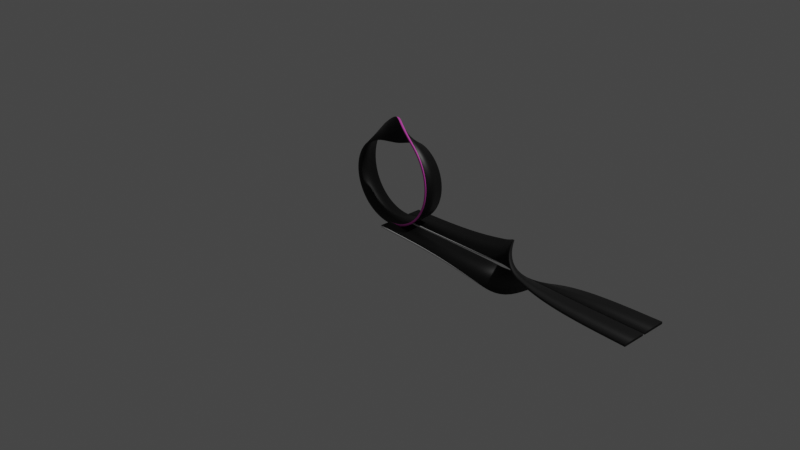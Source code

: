 # Source: moebius.blend  (saved by Blender 3.2.14; exported with 4.5.12 LTS)
import bpy
from mathutils import Matrix  # noqa: F401  (used for matrix-valued properties, if any)

bpy.ops.wm.read_factory_settings(use_empty=True)
scene = bpy.context.scene
scene.name = 'Scene'

# ---- collections
col_collection = bpy.data.collections.new('Collection'); scene.collection.children.link(col_collection)

# ---- materials (node trees are filled in below, after node groups)
mat_blue_top = bpy.data.materials.new('Blue top')
mat_blue_top.use_transparent_shadow = False
mat_blue_bot = bpy.data.materials.new('Blue bot')
mat_blue_bot.use_transparent_shadow = False
mat_border = bpy.data.materials.new('Border')
mat_border.use_transparent_shadow = False

# ---- node groups
ng_moebius = bpy.data.node_groups.new('Moebius', 'GeometryNodeTree')
_s = ng_moebius.interface.new_socket(name='Geometry', in_out='OUTPUT', socket_type='NodeSocketGeometry')
_s = ng_moebius.interface.new_socket(name='Geometry', in_out='INPUT', socket_type='NodeSocketGeometry')
_s = ng_moebius.interface.new_socket(name='Count', in_out='INPUT', socket_type='NodeSocketInt')
_s.default_value = 100
_s = ng_moebius.interface.new_socket(name='Length', in_out='INPUT', socket_type='NodeSocketFloat')
_s.subtype = 'DISTANCE'
_s.default_value = 3.0
_s = ng_moebius.interface.new_socket(name='Width', in_out='INPUT', socket_type='NodeSocketFloat')
_s.subtype = 'DISTANCE'
_s.default_value = 0.25
_s = ng_moebius.interface.new_socket(name='Delta', in_out='INPUT', socket_type='NodeSocketFloat')
_s.subtype = 'DISTANCE'
_s.default_value = 0.25
_s = ng_moebius.interface.new_socket(name='Twist', in_out='INPUT', socket_type='NodeSocketFloat')
_s.subtype = 'ANGLE'
_s.min_value = 0.0
_s.description = 'Strip twist'
_s = ng_moebius.interface.new_socket(name='Twist speed', in_out='INPUT', socket_type='NodeSocketFloat')
_s.subtype = 'FACTOR'
_s.default_value = 1.0
_s.min_value = 0.0
_s.max_value = 1.0
_s.description = 'Control how fast the strip is twisted'
_s = ng_moebius.interface.new_socket(name='Strip close', in_out='INPUT', socket_type='NodeSocketFloat')
_s.subtype = 'FACTOR'
_s.min_value = 0.0
_s.max_value = 1.0
_s.description = 'Closure of the Moebius strip'
_s = ng_moebius.interface.new_socket(name='Top', in_out='INPUT', socket_type='NodeSocketMaterial')
_s = ng_moebius.interface.new_socket(name='Bot', in_out='INPUT', socket_type='NodeSocketMaterial')
ng_moebius.is_modifier = True
_N = ng_moebius.nodes; _L = ng_moebius.links
n0 = _N.new('ShaderNodeFloatCurve'); n0.name = '[22 Float Curve]'; n0.location = (-400, -70)
n0.label = '22 Float Curve'
_c = n0.mapping.curves[0]
while len(_c.points) > 2: _c.points.remove(_c.points[-1])
_c.points[0].location = (0.0, 0.0); _c.points[0].handle_type = 'AUTO'
_c.points[1].location = (0.4, 0.15); _c.points[1].handle_type = 'AUTO'
_p = _c.points.new(0.6, 0.85); _p.handle_type = 'AUTO'
_p = _c.points.new(1.0, 1.0); _p.handle_type = 'AUTO'
n0.mapping.update()
n1 = _N.new('ShaderNodeFloatCurve'); n1.name = '[29 Float Curve]'; n1.location = (-1840, -252)
n1.label = '29 Float Curve'
n1.mapping.update()
n2 = _N.new('NodeGroupInput'); n2.name = '[ 1 Group Input]'; n2.location = (-6320, -190)
n2.label = ' 1 Group Input'
n3 = _N.new('NodeGroupOutput'); n3.name = '[ 2 Group Output]'; n3.location = (-40, -30)
n3.label = ' 2 Group Output'
n4 = _N.new('GeometryNodeCurvePrimitiveLine'); n4.name = '[ 3 Curve Line]'; n4.location = (-5960, -150)
n4.label = ' 3 Curve Line'
n5 = _N.new('ShaderNodeCombineXYZ'); n5.name = '[ 4 Combine XYZ]'; n5.location = (-6140, -170)
n5.label = ' 4 Combine XYZ'
n6 = _N.new('GeometryNodeResampleCurve'); n6.name = '[ 5 Resample Curve]'; n6.location = (-5780, -130)
n6.label = ' 5 Resample Curve'
n6.keep_last_segment = False
n7 = _N.new('GeometryNodeTransform'); n7.name = '[ 6 Transform]'; n7.location = (-5600, -110)
n7.label = ' 6 Transform'
n7.inputs[2].default_value = (0.0, 1.571, 0.0)
n8 = _N.new('NodeFrame'); n8.name = '[ 7 Frame]'; n8.location = (-3320, -70)
n8.label = 'Reference strip for top and bottom faces'
n8.width = 150
n8.label_size = 42
n9 = _N.new('ShaderNodeMath'); n9.name = '[ 8 Math]'; n9.location = (-940, -274)
n9.label = ' 8 Math'
n9.operation = 'DIVIDE'
n9.inputs[1].default_value = 1.414
n10 = _N.new('GeometryNodeCurvePrimitiveCircle'); n10.name = '[ 9 Curve Circle]'; n10.location = (-760, -274)
n10.label = ' 9 Curve Circle'
n10.inputs[0].default_value = 4
n11 = _N.new('GeometryNodeTransform'); n11.name = '[10 Transform]'; n11.location = (-580, -274)
n11.label = '10 Transform'
n11.inputs[2].default_value = (0.0, 0.0, 0.7854)
n12 = _N.new('GeometryNodeTransform'); n12.name = '[11 Transform]'; n12.location = (-400, -274)
n12.label = '11 Transform'
n12.inputs[3].default_value = (1.0, 0.09, 1.0)
n13 = _N.new('GeometryNodeCurveToMesh'); n13.name = '[12 Curve to Mesh]'; n13.location = (-220, -274)
n13.label = '12 Curve to Mesh'
n13.inputs[3].default_value = True
n14 = _N.new('GeometryNodeInputNormal'); n14.name = '[13 Normal]'; n14.location = (-400, -665)
n14.label = '13 Normal'
n14.legacy_corner_normals = True
n15 = _N.new('FunctionNodeCompare'); n15.name = '[14 Compare]'; n15.location = (-220, -50)
n15.label = '14 Compare'
n15.operation = 'GREATER_EQUAL'
n15.data_type = 'VECTOR'
n15.inputs[5].default_value = (0.0, 0.0, 1.0)
n15.inputs[6].default_value = (0.0, 0.0, 0.0, 0.0)
n15.inputs[7].default_value = (0.0, 0.0, 0.0, 0.0)
n15.inputs[10].default_value = 0.1
n16 = _N.new('FunctionNodeCompare'); n16.name = '[16 Compare]'; n16.location = (-220, -463)
n16.label = '16 Compare'
n16.operation = 'LESS_EQUAL'
n16.data_type = 'VECTOR'
n16.inputs[5].default_value = (0.0, 0.0, 1.0)
n16.inputs[6].default_value = (0.0, 0.0, 0.0, 0.0)
n16.inputs[7].default_value = (0.0, 0.0, 0.0, 0.0)
n16.inputs[10].default_value = -0.1
n17 = _N.new('NodeFrame'); n17.name = '[18 Frame]'; n17.location = (-4500, -1053)
n17.label = 'Twist'
n17.width = 150
n17.label_size = 42
n18 = _N.new('GeometryNodeInputIndex'); n18.name = '[19 Index]'; n18.location = (-860, -110)
n18.label = '19 Index'
n19 = _N.new('ShaderNodeMath'); n19.name = '[20 Math]'; n19.location = (-860, -230)
n19.label = '20 Math'
n19.operation = 'SUBTRACT'
n19.inputs[1].default_value = 1.0
n20 = _N.new('ShaderNodeMath'); n20.name = '[21 Math]'; n20.location = (-680, -90)
n20.label = '21 Math'
n20.operation = 'DIVIDE'
n21 = _N.new('ShaderNodeMath'); n21.name = '[23 Math]'; n21.location = (-220, -50)
n21.label = '23 Math'
n21.operation = 'MULTIPLY'
n22 = _N.new('GeometryNodeSetCurveTilt'); n22.name = '[24 Set Curve Tilt]'; n22.location = (-40, -30)
n22.label = '24 Set Curve Tilt'
n23 = _N.new('NodeFrame'); n23.name = '[25 Frame]'; n23.location = (-2140, -1053)
n23.label = 'Close'
n23.width = 150
n23.label_size = 42
n24 = _N.new('ShaderNodeMath'); n24.name = '[26 Math]'; n24.location = (-2120, -614)
n24.label = '26 Math'
n24.operation = 'DIVIDE'
n24.inputs[1].default_value = 6.283
n25 = _N.new('ShaderNodeMath'); n25.name = '[27 Math]'; n25.location = (-1940, -614)
n25.label = '27 Math'
n25.operation = 'MULTIPLY'
n25.inputs[0].default_value = 1000.0
n26 = _N.new('ShaderNodeMath'); n26.name = '[28 Math]'; n26.location = (-2120, -816)
n26.label = '28 Math'
n26.operation = 'POWER'
n26.inputs[1].default_value = 0.005
n27 = _N.new('ShaderNodeMapRange'); n27.name = '[30 Map Range]'; n27.location = (-1660, -252)
n27.label = '30 Map Range'
n28 = _N.new('ShaderNodeCombineXYZ'); n28.name = '[31 Combine XYZ]'; n28.location = (-400, -252)
n28.label = 'center'
n29 = _N.new('ShaderNodeMath'); n29.name = '[32 Math]'; n29.location = (-1480, -441)
n29.label = '32 Math'
n29.operation = 'DIVIDE'
n30 = _N.new('GeometryNodeInputIndex'); n30.name = '[33 Index]'; n30.location = (-1480, -643)
n30.label = '33 Index'
n31 = _N.new('ShaderNodeMath'); n31.name = '[34 Math]'; n31.location = (-1300, -441)
n31.label = '34 Math'
n31.operation = 'MULTIPLY'
n32 = _N.new('ShaderNodeMath'); n32.name = '[35 Math]'; n32.location = (-1300, -643)
n32.label = '35 Math'
n32.operation = 'SUBTRACT'
n32.inputs[1].default_value = 1.0
n33 = _N.new('ShaderNodeMath'); n33.name = '[36 Math]'; n33.location = (-1120, -441)
n33.label = '36 Math'
n33.operation = 'DIVIDE'
n34 = _N.new('ShaderNodeMath'); n34.name = '[37 Math]'; n34.location = (-220, -50)
n34.label = '37 Math'
n34.operation = 'GREATER_THAN'
n34.inputs[1].default_value = 0.0
n35 = _N.new('ShaderNodeMath'); n35.name = '[38 Math]'; n35.location = (-940, -441)
n35.label = '38 Math'
n35.operation = 'SINE'
n36 = _N.new('ShaderNodeMath'); n36.name = '[39 Math]'; n36.location = (-760, -441)
n36.label = '39 Math'
n36.operation = 'MULTIPLY'
n36.inputs[1].default_value = -1.0
n37 = _N.new('ShaderNodeMath'); n37.name = '[40 Math]'; n37.location = (-760, -643)
n37.label = '40 Math'
n37.operation = 'COSINE'
n38 = _N.new('ShaderNodeCombineXYZ'); n38.name = '[41 Combine XYZ]'; n38.location = (-580, -441)
n38.label = '41 Combine XYZ'
n39 = _N.new('ShaderNodeVectorMath'); n39.name = '[42 Vector Math]'; n39.location = (-400, -441)
n39.label = '42 Vector Math'
n39.operation = 'MULTIPLY'
n40 = _N.new('ShaderNodeVectorMath'); n40.name = '[43 Vector Math]'; n40.location = (-220, -252)
n40.label = '43 Vector Math'
n40.operation = 'SUBTRACT'
n41 = _N.new('GeometryNodeSetPosition'); n41.name = '[44 Set Position]'; n41.location = (-40, -30)
n41.label = '44 Set Position'
n42 = _N.new('GeometryNodeCurvePrimitiveCircle'); n42.name = '[45 Curve Circle]'; n42.location = (-40, -301)
n42.label = '45 Curve Circle'
n43 = _N.new('NodeFrame'); n43.name = '[46 Frame]'; n43.location = (-220, -50)
n43.label = 'Profile'
n43.width = 150
n43.label_size = 42
n44 = _N.new('ShaderNodeMath'); n44.name = '[47 Math]'; n44.location = (-1220, -110)
n44.label = '47 Math'
n44.operation = 'MULTIPLY'
n44.inputs[1].default_value = -1.0
n45 = _N.new('ShaderNodeCombineXYZ'); n45.name = '[48 Combine XYZ]'; n45.location = (-1040, -90)
n45.label = '48 Combine XYZ'
n46 = _N.new('GeometryNodeSetPosition'); n46.name = '[49 Set Position]'; n46.location = (-860, -70)
n46.label = '49 Set Position'
n47 = _N.new('GeometryNodeCurveToMesh'); n47.name = '[50 Curve to Mesh]'; n47.location = (-680, -50)
n47.label = '50 Curve to Mesh'
n47.inputs[3].default_value = True
n48 = _N.new('GeometryNodeSetShadeSmooth'); n48.name = '[51 Set Shade Smooth]'; n48.location = (-500, -30)
n48.label = '51 Set Shade Smooth'
n49 = _N.new('NodeFrame'); n49.name = '[52 Frame]'; n49.location = (-40, -219)
n49.label = 'Material setting'
n49.width = 150
n49.label_size = 42
n50 = _N.new('GeometryNodeSetMaterial'); n50.name = '[53 Set Material]'; n50.location = (-400, -70)
n50.label = '53 Set Material'
n50.inputs[2].default_value = mat_border
n51 = _N.new('GeometryNodeSetMaterial'); n51.name = '[54 Set Material]'; n51.location = (-220, -50)
n51.label = '54 Set Material'
n52 = _N.new('GeometryNodeSetMaterial'); n52.name = '[55 Set Material]'; n52.location = (-40, -30)
n52.label = '55 Set Material'
n53 = _N.new('GeometryNodeInputNamedAttribute'); n53.name = 'Named Attribute'; n53.location = (-705, -50)
n53.inputs[0].default_value = 'radius'
n54 = _N.new('GeometryNodeSwitch'); n54.name = 'Switch'; n54.location = (-705, -50)
n54.input_type = 'FLOAT'
n54.inputs[1].default_value = 1.0
n55 = _N.new('GeometryNodeInputNamedAttribute'); n55.name = 'Named Attribute.001'; n55.location = (-245, -274)
n55.inputs[0].default_value = 'radius'
n56 = _N.new('GeometryNodeSwitch'); n56.name = 'Switch.001'; n56.location = (-245, -274)
n56.input_type = 'FLOAT'
n56.inputs[1].default_value = 1.0
n57 = _N.new('GeometryNodeSampleIndex'); n57.name = 'Sample Index'; n57.location = (3320, 70)
n57.data_type = 'BOOLEAN'
n57.domain = 'FACE'
n57.clamp = True
n58 = _N.new('GeometryNodeInputIndex'); n58.name = 'Index'; n58.location = (3320, 70)
n59 = _N.new('GeometryNodeSampleIndex'); n59.name = 'Sample Index.001'; n59.location = (3320, 70)
n59.data_type = 'BOOLEAN'
n59.domain = 'FACE'
n59.clamp = True
n60 = _N.new('GeometryNodeInputIndex'); n60.name = 'Index.001'; n60.location = (3320, 70)
n0.parent = n17
n1.parent = n23
n9.parent = n8
n10.parent = n8
n11.parent = n8
n12.parent = n8
n13.parent = n8
n14.parent = n8
n15.parent = n8
n16.parent = n8
n18.parent = n17
n19.parent = n17
n20.parent = n17
n21.parent = n17
n22.parent = n17
n24.parent = n23
n25.parent = n23
n26.parent = n23
n27.parent = n23
n28.parent = n23
n29.parent = n23
n30.parent = n23
n31.parent = n23
n32.parent = n23
n33.parent = n23
n34.parent = n23
n35.parent = n23
n36.parent = n23
n37.parent = n23
n38.parent = n23
n39.parent = n23
n40.parent = n23
n41.parent = n23
n42.parent = n23
n44.parent = n43
n45.parent = n43
n46.parent = n43
n47.parent = n43
n48.parent = n43
n49.parent = n43
n50.parent = n49
n51.parent = n49
n52.parent = n49
n53.parent = n43
n54.parent = n43
n55.parent = n8
n56.parent = n8
n57.parent = n8
n58.parent = n8
n59.parent = n8
n60.parent = n8
_L.new(n2.outputs[2], n5.inputs[2])
_L.new(n5.outputs[0], n4.inputs[1])
_L.new(n4.outputs[0], n6.inputs[0])
_L.new(n2.outputs[1], n6.inputs[2])
_L.new(n6.outputs[0], n7.inputs[0])
_L.new(n2.outputs[3], n9.inputs[0])
_L.new(n9.outputs[0], n10.inputs[4])
_L.new(n10.outputs[0], n11.inputs[0])
_L.new(n11.outputs[0], n12.inputs[0])
_L.new(n7.outputs[0], n13.inputs[0])
_L.new(n12.outputs[0], n13.inputs[1])
_L.new(n14.outputs[0], n15.inputs[4])
_L.new(n15.outputs[0], n57.inputs[1])
_L.new(n13.outputs[0], n57.inputs[0])
_L.new(n14.outputs[0], n16.inputs[4])
_L.new(n16.outputs[0], n59.inputs[1])
_L.new(n13.outputs[0], n59.inputs[0])
_L.new(n2.outputs[1], n19.inputs[0])
_L.new(n18.outputs[0], n20.inputs[0])
_L.new(n19.outputs[0], n20.inputs[1])
_L.new(n2.outputs[6], n0.inputs[0])
_L.new(n20.outputs[0], n0.inputs[1])
_L.new(n0.outputs[0], n21.inputs[0])
_L.new(n2.outputs[5], n21.inputs[1])
_L.new(n7.outputs[0], n22.inputs[0])
_L.new(n21.outputs[0], n22.inputs[2])
_L.new(n2.outputs[2], n24.inputs[0])
_L.new(n24.outputs[0], n25.inputs[1])
_L.new(n2.outputs[7], n26.inputs[0])
_L.new(n26.outputs[0], n1.inputs[1])
_L.new(n25.outputs[0], n27.inputs[3])
_L.new(n24.outputs[0], n27.inputs[4])
_L.new(n1.outputs[0], n27.inputs[0])
_L.new(n27.outputs[0], n28.inputs[2])
_L.new(n2.outputs[2], n29.inputs[0])
_L.new(n27.outputs[0], n29.inputs[1])
_L.new(n30.outputs[0], n31.inputs[0])
_L.new(n29.outputs[0], n31.inputs[1])
_L.new(n2.outputs[1], n32.inputs[0])
_L.new(n31.outputs[0], n33.inputs[0])
_L.new(n32.outputs[0], n33.inputs[1])
_L.new(n2.outputs[7], n34.inputs[0])
_L.new(n33.outputs[0], n35.inputs[0])
_L.new(n35.outputs[0], n36.inputs[0])
_L.new(n33.outputs[0], n37.inputs[0])
_L.new(n36.outputs[0], n38.inputs[0])
_L.new(n37.outputs[0], n38.inputs[2])
_L.new(n38.outputs[0], n39.inputs[0])
_L.new(n27.outputs[0], n39.inputs[1])
_L.new(n28.outputs[0], n40.inputs[0])
_L.new(n39.outputs[0], n40.inputs[1])
_L.new(n22.outputs[0], n41.inputs[0])
_L.new(n34.outputs[0], n41.inputs[1])
_L.new(n40.outputs[0], n41.inputs[2])
_L.new(n27.outputs[0], n42.inputs[4])
_L.new(n2.outputs[4], n44.inputs[0])
_L.new(n44.outputs[0], n45.inputs[0])
_L.new(n12.outputs[0], n46.inputs[0])
_L.new(n45.outputs[0], n46.inputs[3])
_L.new(n41.outputs[0], n47.inputs[0])
_L.new(n46.outputs[0], n47.inputs[1])
_L.new(n47.outputs[0], n48.inputs[0])
_L.new(n48.outputs[0], n50.inputs[0])
_L.new(n50.outputs[0], n51.inputs[0])
_L.new(n57.outputs[0], n51.inputs[1])
_L.new(n2.outputs[8], n51.inputs[2])
_L.new(n51.outputs[0], n52.inputs[0])
_L.new(n59.outputs[0], n52.inputs[1])
_L.new(n2.outputs[9], n52.inputs[2])
_L.new(n52.outputs[0], n3.inputs[0])
_L.new(n53.outputs[1], n54.inputs[0])
_L.new(n53.outputs[0], n54.inputs[2])
_L.new(n54.outputs[0], n47.inputs[2])
_L.new(n55.outputs[1], n56.inputs[0])
_L.new(n55.outputs[0], n56.inputs[2])
_L.new(n56.outputs[0], n13.inputs[2])
_L.new(n58.outputs[0], n57.inputs[2])
_L.new(n60.outputs[0], n59.inputs[2])
n3.is_active_output = True

# ---- material node trees
mat_blue_top.use_nodes = True; mat_blue_top.node_tree.nodes.clear()
_N = mat_blue_top.node_tree.nodes; _L = mat_blue_top.node_tree.links
n0 = _N.new('ShaderNodeBsdfPrincipled'); n0.name = 'Principled BSDF'; n0.location = (10, 300)
n0.distribution = 'GGX'
n0.subsurface_method = 'RANDOM_WALK_SKIN'
n0.inputs[0].default_value = (0.0079, 0.03461, 0.8, 1.0)
n0.inputs[3].default_value = 1.45
n0.inputs[27].default_value = (0.0, 0.0, 0.0, 1.0)
n0.inputs[28].default_value = 1.0
n1 = _N.new('ShaderNodeOutputMaterial'); n1.name = 'Material Output'; n1.location = (300, 300)
_L.new(n0.outputs[0], n1.inputs[0])
n1.is_active_output = True
mat_blue_bot.use_nodes = True; mat_blue_bot.node_tree.nodes.clear()
_N = mat_blue_bot.node_tree.nodes; _L = mat_blue_bot.node_tree.links
n0 = _N.new('ShaderNodeBsdfPrincipled'); n0.name = 'Principled BSDF'; n0.location = (10, 300)
n0.distribution = 'GGX'
n0.subsurface_method = 'RANDOM_WALK_SKIN'
n0.inputs[0].default_value = (0.8, 0.0883, 0.5879, 1.0)
n0.inputs[3].default_value = 1.45
n0.inputs[27].default_value = (0.0, 0.0, 0.0, 1.0)
n0.inputs[28].default_value = 1.0
n1 = _N.new('ShaderNodeOutputMaterial'); n1.name = 'Material Output'; n1.location = (300, 300)
_L.new(n0.outputs[0], n1.inputs[0])
n1.is_active_output = True
mat_border.use_nodes = True; mat_border.node_tree.nodes.clear()
_N = mat_border.node_tree.nodes; _L = mat_border.node_tree.links
n0 = _N.new('ShaderNodeBsdfPrincipled'); n0.name = 'Principled BSDF'; n0.location = (10, 300)
n0.distribution = 'GGX'
n0.subsurface_method = 'RANDOM_WALK_SKIN'
n0.inputs[0].default_value = (0.0, 0.0, 0.0, 1.0)
n0.inputs[3].default_value = 1.45
n0.inputs[27].default_value = (0.0, 0.0, 0.0, 1.0)
n0.inputs[28].default_value = 1.0
n1 = _N.new('ShaderNodeOutputMaterial'); n1.name = 'Material Output'; n1.location = (300, 300)
_L.new(n0.outputs[0], n1.inputs[0])
n1.is_active_output = True

# ---- world
world_world = bpy.data.worlds.new('World'); scene.world = world_world
world_world.use_nodes = True; world_world.node_tree.nodes.clear()
_N = world_world.node_tree.nodes; _L = world_world.node_tree.links
n0 = _N.new('ShaderNodeOutputWorld'); n0.name = 'World Output'; n0.location = (300, 300)
n1 = _N.new('ShaderNodeBackground'); n1.name = 'Background'; n1.location = (10, 300)
n1.inputs[0].default_value = (0.05088, 0.05088, 0.05088, 1.0)
_L.new(n1.outputs[0], n0.inputs[0])
n0.is_active_output = True
world_world.color = (0.05088, 0.05088, 0.05088)
world_world.use_sun_shadow = False
world_world.sun_shadow_jitter_overblur = 0.0

# ---- cameras
cam_camera = bpy.data.cameras.new('Camera')
cam_camera.clip_end = 100.0
cam_camera.ortho_scale = 7.314

# ---- lights
light_light = bpy.data.lights.new('Light', 'POINT')
light_light.transmission_factor = 0.0
light_light.energy = 1000.0
light_light.shadow_soft_size = 0.1
light_light.shadow_maximum_resolution = 0.006
light_light.use_absolute_resolution = True

# ---- meshes
me_cube = bpy.data.meshes.new('Cube')
me_cube.from_pydata([(1.0, 1.0, 1.0), (1.0, 1.0, -1.0), (1.0, -1.0, 1.0), (1.0, -1.0, -1.0), (-1.0, 1.0, 1.0), (-1.0, 1.0, -1.0), (-1.0, -1.0, 1.0), (-1.0, -1.0, -1.0)], [], [(0, 4, 6, 2), (3, 2, 6, 7), (1, 0, 2, 3), (5, 4, 0, 1), (5, 1, 3, 7), (7, 6, 4, 5)])
_uv = me_cube.uv_layers.new(name='UVMap')
_uv.uv.foreach_set('vector', [0.375, 0.0, 0.625, 0.0, 0.625, 0.25, 0.375, 0.25, 0.375, 0.25, 0.625, 0.25, 0.625, 0.5, 0.375, 0.5, 0.375, 0.5, 0.625, 0.5, 0.625, 0.75, 0.375, 0.75, 0.375, 0.75, 0.625, 0.75, 0.625, 1.0, 0.375, 1.0, 0.125, 0.5, 0.375, 0.5, 0.375, 0.75, 0.125, 0.75, 0.625, 0.5, 0.875, 0.5, 0.875, 0.75, 0.625, 0.75])
me_cube.materials.append(mat_blue_top)
me_cube.materials.append(mat_blue_bot)
me_cube.materials.append(mat_border)
me_cube.use_remesh_preserve_volume = False
me_cube.use_remesh_preserve_attributes = False
me_cube.use_mirror_vertex_groups = False
me_cube.update()
me_cube_001 = bpy.data.meshes.new('Cube.001')
me_cube_001.from_pydata([(1.0, 1.0, 1.0), (1.0, 1.0, -1.0), (1.0, -1.0, 1.0), (1.0, -1.0, -1.0), (-1.0, 1.0, 1.0), (-1.0, 1.0, -1.0), (-1.0, -1.0, 1.0), (-1.0, -1.0, -1.0)], [], [(0, 4, 6, 2), (3, 2, 6, 7), (1, 0, 2, 3), (5, 4, 0, 1), (5, 1, 3, 7), (7, 6, 4, 5)])
_uv = me_cube_001.uv_layers.new(name='UVMap')
_uv.uv.foreach_set('vector', [0.375, 0.0, 0.625, 0.0, 0.625, 0.25, 0.375, 0.25, 0.375, 0.25, 0.625, 0.25, 0.625, 0.5, 0.375, 0.5, 0.375, 0.5, 0.625, 0.5, 0.625, 0.75, 0.375, 0.75, 0.375, 0.75, 0.625, 0.75, 0.625, 1.0, 0.375, 1.0, 0.125, 0.5, 0.375, 0.5, 0.375, 0.75, 0.125, 0.75, 0.625, 0.5, 0.875, 0.5, 0.875, 0.75, 0.625, 0.75])
me_cube_001.materials.append(mat_blue_top)
me_cube_001.materials.append(mat_blue_bot)
me_cube_001.materials.append(mat_border)
me_cube_001.use_remesh_preserve_volume = False
me_cube_001.use_remesh_preserve_attributes = False
me_cube_001.use_mirror_vertex_groups = False
me_cube_001.update()
me_plane = bpy.data.meshes.new('Plane')
me_plane.from_pydata([(-1.0, -1.0, 0.0), (1.0, -1.0, 0.0), (-1.0, 1.0, 0.0), (1.0, 1.0, 0.0)], [], [(0, 1, 3, 2)])
_uv = me_plane.uv_layers.new(name='UVMap')
_uv.uv.foreach_set('vector', [0.0, 0.0, 1.0, 0.0, 1.0, 1.0, 0.0, 1.0])
me_plane.use_remesh_fix_poles = True
me_plane.use_remesh_preserve_attributes = False
me_plane.update()

# ---- objects
ob_strip_0 = bpy.data.objects.new('Strip 0', me_cube)
ob_light = bpy.data.objects.new('Light', light_light)
ob_camera = bpy.data.objects.new('Camera', cam_camera)
ob_strip_1 = bpy.data.objects.new('Strip 1', me_cube_001)
ob_strip = bpy.data.objects.new('STRIP', me_plane)

# ---- transforms, parenting, visibility, modifiers, constraints
ob_strip_0.location = (0.0, 0.0, 0.0)
ob_strip_0.lock_rotations_4d = False
ob_strip_0.empty_display_type = 'ARROWS'
ob_strip_0.lineart.crease_threshold = 0.0
_m = ob_strip_0.modifiers.new('GeometryNodes', 'NODES')
_m.node_group = ng_moebius
_gi = [s.identifier for s in ng_moebius.interface.items_tree if s.item_type == 'SOCKET' and s.in_out == 'INPUT']
_m[_gi[4]] = -0.125  # Delta
_m[_gi[5]] = 3.142  # Twist
_m[_gi[8]] = None  # Top
_m[_gi[9]] = None  # Bot
ob_light.location = (4.076, 1.005, 5.904)
ob_light.rotation_euler = (0.6503, 0.05522, 1.866)
ob_light.lock_rotations_4d = False
ob_light.empty_display_type = 'ARROWS'
ob_light.color = (0.0, 0.0, 0.0, 0.0)
ob_light.lineart.crease_threshold = 0.0
ob_camera.location = (7.359, -6.926, 4.958)
ob_camera.rotation_euler = (1.109, 0.0, 0.8149)
ob_camera.lock_rotations_4d = False
ob_camera.empty_display_type = 'ARROWS'
ob_camera.color = (0.0, 0.0, 0.0, 0.0)
ob_camera.display_type = 'WIRE'
ob_camera.lineart.crease_threshold = 0.0
ob_strip_1.location = (0.0, 0.0, 0.0)
ob_strip_1.lock_rotations_4d = False
ob_strip_1.empty_display_type = 'ARROWS'
ob_strip_1.lineart.crease_threshold = 0.0
_m = ob_strip_1.modifiers.new('GeometryNodes', 'NODES')
_m.node_group = ng_moebius
_gi = [s.identifier for s in ng_moebius.interface.items_tree if s.item_type == 'SOCKET' and s.in_out == 'INPUT']
_m[_gi[1]] = 200  # Count
_m[_gi[4]] = 0.15  # Delta
_m[_gi[5]] = 3.142  # Twist
_m[_gi[8]] = None  # Top
_m[_gi[9]] = None  # Bot
ob_strip.location = (0.0, 0.0, 0.0)
_m = ob_strip.modifiers.new('GeometryNodes', 'NODES')
_m.node_group = ng_moebius
_gi = [s.identifier for s in ng_moebius.interface.items_tree if s.item_type == 'SOCKET' and s.in_out == 'INPUT']
_m[_gi[1]] = 200  # Count
_m[_gi[4]] = 0.0  # Delta
_m[_gi[5]] = 3.142  # Twist
_m[_gi[7]] = 1.0  # Strip close
_m[_gi[8]] = mat_blue_top  # Top
_m[_gi[9]] = mat_blue_bot  # Bot

# ---- collection membership
col_collection.objects.link(ob_strip_0)
col_collection.objects.link(ob_light)
col_collection.objects.link(ob_camera)
col_collection.objects.link(ob_strip_1)
col_collection.objects.link(ob_strip)

# ---- scene / render settings (as saved in the file)
scene.camera = ob_camera
scene.frame_start = 0; scene.frame_end = 350; scene.frame_set(350)
scene.render.engine = 'BLENDER_EEVEE_NEXT'
scene.cycles.sampling_pattern = 'TABULATED_SOBOL'
scene.cycles.use_light_tree = False
scene.view_settings.view_transform = 'Filmic'
bpy.context.view_layer.update()
